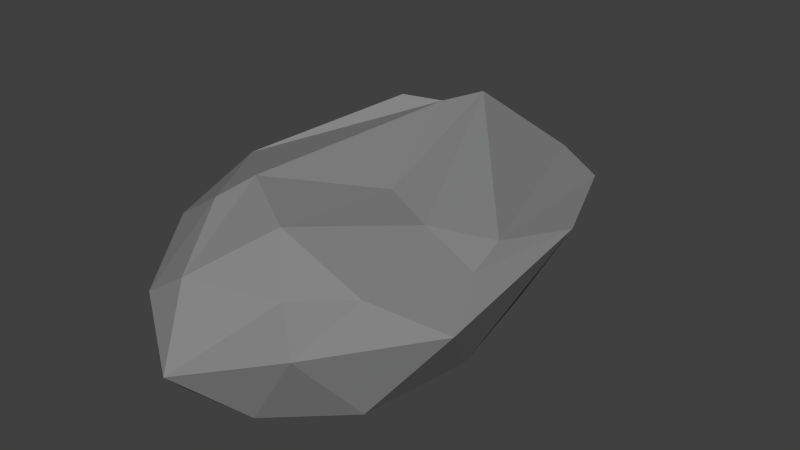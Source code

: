 # Source: JB-SteinHell1.blend  (saved by Blender 2.72.0; exported with 4.5.12 LTS)
import bpy
from mathutils import Matrix  # noqa: F401  (used for matrix-valued properties, if any)

bpy.ops.wm.read_factory_settings(use_empty=True)
scene = bpy.context.scene
scene.name = 'Scene'

# ---- collections
col_collection_1 = bpy.data.collections.new('Collection 1'); scene.collection.children.link(col_collection_1)

# ---- materials (node trees are filled in below, after node groups)
mat_stein_hell = bpy.data.materials.new('Stein.hell')
mat_stein_hell.alpha_threshold = 0.0
mat_stein_hell.diffuse_color = (0.233, 0.233, 0.233, 1.0)
mat_stein_hell.roughness = 0.5

# ---- material node trees

# ---- world
world_world = bpy.data.worlds.new('World'); scene.world = world_world
world_world.color = (0.05088, 0.05088, 0.05088)
world_world.use_sun_shadow = False
world_world.sun_shadow_jitter_overblur = 0.0
world_world.cycles.sampling_method = 'MANUAL'
world_world.cycles.sample_map_resolution = 256

# ---- meshes
me_icosphere_002 = bpy.data.meshes.new('Icosphere.002')
me_icosphere_002.from_pydata([(0.0, 3.604e-10, -0.5184), (0.7236, -0.7927, -0.5184), (-0.2764, -1.283, -0.5184), (-0.8944, 3.604e-10, -0.5184), (-0.2764, 1.283, -0.4472), (0.7236, 0.7927, -0.4472), (0.3245, -1.002, 0.1792), (-0.5333, -0.7006, 0.4446), (-0.4579, 0.9772, 0.6408), (0.2764, 1.961, 0.1337), (0.8944, 3.604e-10, 0.1337), (0.1177, 0.1771, 0.3716), (-0.1625, -0.7539, -0.5184), (0.4253, -0.4659, -0.5184), (0.2629, -1.22, -0.5184), (0.8506, 3.604e-10, -0.5184), (0.4253, 0.4659, -0.5184), (-0.5257, 3.604e-10, -0.5184), (-0.6882, -0.7539, -0.5184), (-0.1625, 0.7539, -0.5184), (-0.6882, 0.7539, -0.5257), (0.2629, 1.22, -0.5257), (1.106, -0.4659, 0.0), (0.9709, 0.9675, 0.0635), (-0.05066, -1.578, -0.1874), (0.5878, -1.22, 0.0), (-0.953, -0.6288, 0.1722), (-0.5878, -1.22, 0.0), (-0.7587, 1.166, -0.1446), (-0.9511, 0.4659, 0.0), (0.5878, 1.898, 0.0), (0.0, 2.186, -0.3136), (0.6882, -0.7539, 0.2122), (-0.2629, -1.22, 0.2122), (-0.9526, -0.004406, 0.3935), (-0.2629, 1.898, 0.2122), (0.8616, 0.2953, 0.2122), (0.07435, -0.7539, 0.4614), (0.5257, 3.604e-10, 0.3239), (-0.4253, -0.4659, 0.5371), (-0.2343, 1.138, 0.5995), (-0.09933, 1.433, 0.618)], [], [(0, 13, 12), (1, 13, 15), (0, 12, 17), (0, 17, 19), (0, 19, 16), (1, 15, 22), (2, 14, 24), (3, 18, 26), (4, 20, 28), (5, 21, 30), (1, 22, 25), (2, 24, 27), (3, 26, 29), (4, 28, 31), (5, 30, 23), (6, 32, 37), (7, 33, 39), (8, 34, 40), (9, 35, 41), (10, 36, 38), (12, 14, 2), (12, 13, 14), (13, 1, 14), (15, 16, 5), (15, 13, 16), (13, 0, 16), (17, 18, 3), (17, 12, 18), (12, 2, 18), (19, 20, 4), (19, 17, 20), (17, 3, 20), (16, 21, 5), (16, 19, 21), (19, 4, 21), (22, 23, 10), (22, 15, 23), (15, 5, 23), (24, 25, 6), (24, 14, 25), (14, 1, 25), (26, 27, 7), (26, 18, 27), (18, 2, 27), (28, 29, 8), (28, 20, 29), (20, 3, 29), (30, 31, 9), (30, 21, 31), (21, 4, 31), (25, 32, 6), (25, 22, 32), (22, 10, 32), (27, 33, 7), (27, 24, 33), (24, 6, 33), (29, 34, 8), (29, 26, 34), (26, 7, 34), (31, 35, 9), (31, 28, 35), (28, 8, 35), (23, 36, 10), (23, 30, 36), (30, 9, 36), (37, 38, 11), (37, 32, 38), (32, 10, 38), (39, 37, 11), (39, 33, 37), (33, 6, 37), (40, 39, 11), (40, 34, 39), (34, 7, 39), (41, 40, 11), (41, 35, 40), (35, 8, 40), (38, 41, 11), (38, 36, 41), (36, 9, 41)])
me_icosphere_002.materials.append(mat_stein_hell)
me_icosphere_002.use_remesh_preserve_volume = False
me_icosphere_002.use_remesh_preserve_attributes = False
me_icosphere_002.use_mirror_vertex_groups = False
me_icosphere_002.update()

# ---- objects
ob_stein_hell = bpy.data.objects.new('Stein.hell', me_icosphere_002)

# ---- transforms, parenting, visibility, modifiers, constraints
ob_stein_hell.location = (0.0, 0.03423, 0.0)
ob_stein_hell.lineart.crease_threshold = 0.0

# ---- collection membership
col_collection_1.objects.link(ob_stein_hell)

# ---- scene / render settings (as saved in the file)
scene.frame_start = 1; scene.frame_end = 250; scene.frame_set(1)
scene.render.engine = 'CYCLES'
scene.render.resolution_percentage = 50
scene.render.dither_intensity = 0.0
scene.cycles.use_denoising = False
scene.cycles.samples = 10
scene.cycles.sampling_pattern = 'TABULATED_SOBOL'
scene.cycles.light_sampling_threshold = 0.0
scene.cycles.use_adaptive_sampling = False
scene.cycles.use_light_tree = False
scene.cycles.blur_glossy = 0.0
scene.cycles.pixel_filter_type = 'GAUSSIAN'
scene.cycles.sample_clamp_indirect = 0.0
scene.view_settings.view_transform = 'Standard'
bpy.context.view_layer.update()

# ---- added for rendering (the .blend has no active camera and no usable light): camera, sun
cam_auto = bpy.data.cameras.new('AutoCamera')
cam_auto.lens = 50.0
cam_auto.sensor_width = 36.0
cam_auto.clip_end = 1000.0
ob_auto_camera = bpy.data.objects.new('AutoCamera', cam_auto)
scene.collection.objects.link(ob_auto_camera)
ob_auto_camera.location = (4.19053, -4.59815, 3.34866)
ob_auto_camera.rotation_euler = (1.09748, -7.21219e-08, 0.694738)
scene.camera = ob_auto_camera
light_auto_sun = bpy.data.lights.new('AutoSun', 'SUN')
light_auto_sun.energy = 3.0
light_auto_sun.angle = 0.0523599
ob_auto_sun = bpy.data.objects.new('AutoSun', light_auto_sun)
scene.collection.objects.link(ob_auto_sun)
ob_auto_sun.rotation_euler = (0.872665, 0.174533, 0.523599)
bpy.context.view_layer.update()
